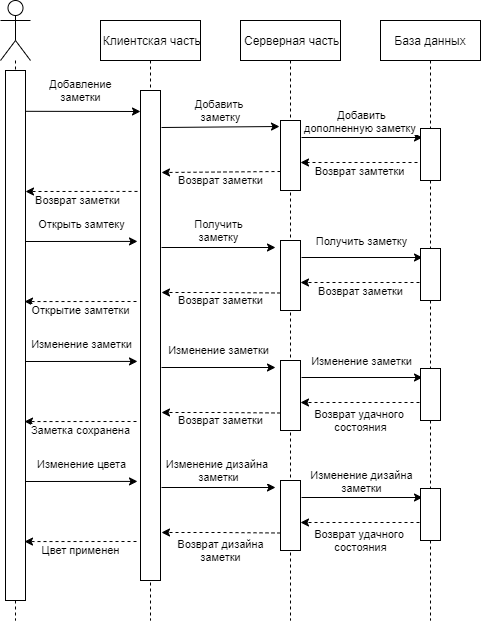

The diagram above was exported from draw.io. Its source (the exported page's mxGraphModel, read from the mxfile embedded in the PNG):
<mxGraphModel dx="1102" dy="865" grid="1" gridSize="10" guides="1" tooltips="1" connect="1" arrows="1" fold="1" page="1" pageScale="1" pageWidth="850" pageHeight="1100" math="0" shadow="0">
  <root>
    <mxCell id="0" />
    <mxCell id="1" parent="0" />
    <mxCell id="3nuBFxr9cyL0pnOWT2aG-5" value=" Клиентская часть" style="shape=umlLifeline;perimeter=lifelinePerimeter;container=1;collapsible=0;recursiveResize=0;rounded=0;shadow=0;strokeWidth=1;" parent="1" vertex="1">
      <mxGeometry x="300" y="80" width="100" height="600" as="geometry" />
    </mxCell>
    <mxCell id="RAT6VOIHHX5JBdPl5J7v-21" value="Возврат заметки" style="endArrow=classic;html=1;rounded=0;dashed=1;exitX=-0.15;exitY=0.206;exitDx=0;exitDy=0;exitPerimeter=0;" parent="3nuBFxr9cyL0pnOWT2aG-5" source="RAT6VOIHHX5JBdPl5J7v-8" edge="1">
      <mxGeometry x="0.077" y="9" width="50" height="50" relative="1" as="geometry">
        <mxPoint x="44" y="170" as="sourcePoint" />
        <mxPoint x="-75" y="171" as="targetPoint" />
        <mxPoint as="offset" />
      </mxGeometry>
    </mxCell>
    <mxCell id="RAT6VOIHHX5JBdPl5J7v-29" value="Открыть замтеку" style="endArrow=classic;html=1;rounded=0;entryX=-0.15;entryY=0.308;entryDx=0;entryDy=0;entryPerimeter=0;" parent="3nuBFxr9cyL0pnOWT2aG-5" target="RAT6VOIHHX5JBdPl5J7v-8" edge="1">
      <mxGeometry x="0.0024" y="16" width="50" height="50" relative="1" as="geometry">
        <mxPoint x="-75" y="221" as="sourcePoint" />
        <mxPoint x="30" y="221" as="targetPoint" />
        <mxPoint y="-1" as="offset" />
      </mxGeometry>
    </mxCell>
    <mxCell id="RAT6VOIHHX5JBdPl5J7v-7" style="edgeStyle=orthogonalEdgeStyle;rounded=0;orthogonalLoop=1;jettySize=auto;html=1;dashed=1;endArrow=none;endFill=0;" parent="1" source="RAT6VOIHHX5JBdPl5J7v-1" edge="1">
      <mxGeometry relative="1" as="geometry">
        <mxPoint x="215" y="680" as="targetPoint" />
      </mxGeometry>
    </mxCell>
    <mxCell id="RAT6VOIHHX5JBdPl5J7v-1" value="" style="shape=umlActor;verticalLabelPosition=bottom;verticalAlign=top;html=1;outlineConnect=0;" parent="1" vertex="1">
      <mxGeometry x="200" y="60" width="30" height="60" as="geometry" />
    </mxCell>
    <mxCell id="RAT6VOIHHX5JBdPl5J7v-5" value=" Серверная часть" style="shape=umlLifeline;perimeter=lifelinePerimeter;container=1;collapsible=0;recursiveResize=0;rounded=0;shadow=0;strokeWidth=1;" parent="1" vertex="1">
      <mxGeometry x="440" y="80" width="100" height="600" as="geometry" />
    </mxCell>
    <mxCell id="RAT6VOIHHX5JBdPl5J7v-12" value="" style="rounded=0;whiteSpace=wrap;html=1;" parent="RAT6VOIHHX5JBdPl5J7v-5" vertex="1">
      <mxGeometry x="40" y="100" width="20" height="70" as="geometry" />
    </mxCell>
    <mxCell id="RAT6VOIHHX5JBdPl5J7v-20" value="Возврат заметки" style="endArrow=classic;html=1;rounded=0;dashed=1;" parent="RAT6VOIHHX5JBdPl5J7v-5" edge="1">
      <mxGeometry x="0.0096" y="8" width="50" height="50" relative="1" as="geometry">
        <mxPoint x="40" y="151" as="sourcePoint" />
        <mxPoint x="-79" y="152" as="targetPoint" />
        <mxPoint as="offset" />
      </mxGeometry>
    </mxCell>
    <mxCell id="RAT6VOIHHX5JBdPl5J7v-6" value="База данных" style="shape=umlLifeline;perimeter=lifelinePerimeter;container=1;collapsible=0;recursiveResize=0;rounded=0;shadow=0;strokeWidth=1;" parent="1" vertex="1">
      <mxGeometry x="580" y="80" width="100" height="600" as="geometry" />
    </mxCell>
    <mxCell id="RAT6VOIHHX5JBdPl5J7v-22" value="" style="rounded=0;whiteSpace=wrap;html=1;" parent="RAT6VOIHHX5JBdPl5J7v-6" vertex="1">
      <mxGeometry x="-100" y="220" width="20" height="70" as="geometry" />
    </mxCell>
    <mxCell id="RAT6VOIHHX5JBdPl5J7v-23" value="Возврат заметки" style="endArrow=classic;html=1;rounded=0;dashed=1;exitX=0;exitY=0.75;exitDx=0;exitDy=0;" parent="RAT6VOIHHX5JBdPl5J7v-6" source="RAT6VOIHHX5JBdPl5J7v-22" edge="1">
      <mxGeometry x="0.0073" y="8" width="50" height="50" relative="1" as="geometry">
        <mxPoint x="-100" y="271" as="sourcePoint" />
        <mxPoint x="-219" y="272" as="targetPoint" />
        <Array as="points">
          <mxPoint x="-160" y="272" />
        </Array>
        <mxPoint as="offset" />
      </mxGeometry>
    </mxCell>
    <mxCell id="RAT6VOIHHX5JBdPl5J7v-24" value="Получить&lt;br&gt;заметку" style="endArrow=classic;html=1;rounded=0;" parent="RAT6VOIHHX5JBdPl5J7v-6" edge="1">
      <mxGeometry x="0.0024" y="16" width="50" height="50" relative="1" as="geometry">
        <mxPoint x="-219" y="227" as="sourcePoint" />
        <mxPoint x="-105" y="227" as="targetPoint" />
        <mxPoint y="-1" as="offset" />
      </mxGeometry>
    </mxCell>
    <mxCell id="RAT6VOIHHX5JBdPl5J7v-25" value="" style="endArrow=classic;html=1;rounded=0;" parent="RAT6VOIHHX5JBdPl5J7v-6" edge="1">
      <mxGeometry width="50" height="50" relative="1" as="geometry">
        <mxPoint x="-79" y="237" as="sourcePoint" />
        <mxPoint x="42" y="237" as="targetPoint" />
      </mxGeometry>
    </mxCell>
    <mxCell id="RAT6VOIHHX5JBdPl5J7v-26" value="Получить заметку" style="edgeLabel;html=1;align=center;verticalAlign=middle;resizable=0;points=[];" parent="RAT6VOIHHX5JBdPl5J7v-25" vertex="1" connectable="0">
      <mxGeometry x="-0.2066" relative="1" as="geometry">
        <mxPoint x="11" y="-17" as="offset" />
      </mxGeometry>
    </mxCell>
    <mxCell id="RAT6VOIHHX5JBdPl5J7v-27" value="" style="rounded=0;whiteSpace=wrap;html=1;" parent="RAT6VOIHHX5JBdPl5J7v-6" vertex="1">
      <mxGeometry x="40" y="228" width="20" height="52" as="geometry" />
    </mxCell>
    <mxCell id="RAT6VOIHHX5JBdPl5J7v-28" value="Возврат заметки" style="endArrow=classic;html=1;rounded=0;dashed=1;" parent="RAT6VOIHHX5JBdPl5J7v-6" edge="1">
      <mxGeometry x="-0.0072" y="9" width="50" height="50" relative="1" as="geometry">
        <mxPoint x="39" y="262" as="sourcePoint" />
        <mxPoint x="-80" y="262" as="targetPoint" />
        <mxPoint as="offset" />
      </mxGeometry>
    </mxCell>
    <mxCell id="RAT6VOIHHX5JBdPl5J7v-31" value="Изменение заметки" style="endArrow=classic;html=1;rounded=0;entryX=-0.15;entryY=0.308;entryDx=0;entryDy=0;entryPerimeter=0;" parent="RAT6VOIHHX5JBdPl5J7v-6" edge="1">
      <mxGeometry x="0.0024" y="16" width="50" height="50" relative="1" as="geometry">
        <mxPoint x="-355" y="341" as="sourcePoint" />
        <mxPoint x="-243" y="340.9200000000001" as="targetPoint" />
        <mxPoint y="-1" as="offset" />
      </mxGeometry>
    </mxCell>
    <mxCell id="RAT6VOIHHX5JBdPl5J7v-32" value="" style="rounded=0;whiteSpace=wrap;html=1;" parent="RAT6VOIHHX5JBdPl5J7v-6" vertex="1">
      <mxGeometry x="-100" y="340" width="20" height="70" as="geometry" />
    </mxCell>
    <mxCell id="RAT6VOIHHX5JBdPl5J7v-33" value="Возврат заметки" style="endArrow=classic;html=1;rounded=0;dashed=1;exitX=0;exitY=0.75;exitDx=0;exitDy=0;" parent="RAT6VOIHHX5JBdPl5J7v-6" source="RAT6VOIHHX5JBdPl5J7v-32" edge="1">
      <mxGeometry x="0.0073" y="8" width="50" height="50" relative="1" as="geometry">
        <mxPoint x="-680" y="311" as="sourcePoint" />
        <mxPoint x="-219" y="392" as="targetPoint" />
        <Array as="points">
          <mxPoint x="-160" y="392" />
        </Array>
        <mxPoint as="offset" />
      </mxGeometry>
    </mxCell>
    <mxCell id="RAT6VOIHHX5JBdPl5J7v-34" value="Изменение заметки" style="endArrow=classic;html=1;rounded=0;" parent="RAT6VOIHHX5JBdPl5J7v-6" edge="1">
      <mxGeometry x="0.0024" y="16" width="50" height="50" relative="1" as="geometry">
        <mxPoint x="-219" y="347" as="sourcePoint" />
        <mxPoint x="-105" y="347" as="targetPoint" />
        <mxPoint y="-1" as="offset" />
      </mxGeometry>
    </mxCell>
    <mxCell id="RAT6VOIHHX5JBdPl5J7v-35" value="" style="endArrow=classic;html=1;rounded=0;" parent="RAT6VOIHHX5JBdPl5J7v-6" edge="1">
      <mxGeometry width="50" height="50" relative="1" as="geometry">
        <mxPoint x="-79" y="357" as="sourcePoint" />
        <mxPoint x="42" y="357" as="targetPoint" />
      </mxGeometry>
    </mxCell>
    <mxCell id="RAT6VOIHHX5JBdPl5J7v-36" value="Изменение заметки" style="edgeLabel;html=1;align=center;verticalAlign=middle;resizable=0;points=[];" parent="RAT6VOIHHX5JBdPl5J7v-35" vertex="1" connectable="0">
      <mxGeometry x="-0.2066" relative="1" as="geometry">
        <mxPoint x="11" y="-17" as="offset" />
      </mxGeometry>
    </mxCell>
    <mxCell id="RAT6VOIHHX5JBdPl5J7v-37" value="" style="rounded=0;whiteSpace=wrap;html=1;" parent="RAT6VOIHHX5JBdPl5J7v-6" vertex="1">
      <mxGeometry x="40" y="348" width="20" height="52" as="geometry" />
    </mxCell>
    <mxCell id="RAT6VOIHHX5JBdPl5J7v-38" value="Возврат удачного &lt;br&gt;состояния" style="endArrow=classic;html=1;rounded=0;dashed=1;" parent="RAT6VOIHHX5JBdPl5J7v-6" edge="1">
      <mxGeometry x="-0.0084" y="18" width="50" height="50" relative="1" as="geometry">
        <mxPoint x="39" y="382" as="sourcePoint" />
        <mxPoint x="-80" y="382" as="targetPoint" />
        <mxPoint as="offset" />
      </mxGeometry>
    </mxCell>
    <mxCell id="RAT6VOIHHX5JBdPl5J7v-39" value="Заметка сохранена" style="endArrow=classic;html=1;rounded=0;dashed=1;exitX=-0.15;exitY=0.206;exitDx=0;exitDy=0;exitPerimeter=0;" parent="RAT6VOIHHX5JBdPl5J7v-6" edge="1">
      <mxGeometry x="0.0001" y="9" width="50" height="50" relative="1" as="geometry">
        <mxPoint x="-244" y="401" as="sourcePoint" />
        <mxPoint x="-356" y="401.05999999999995" as="targetPoint" />
        <mxPoint as="offset" />
      </mxGeometry>
    </mxCell>
    <mxCell id="RAT6VOIHHX5JBdPl5J7v-40" value="Изменение цвета" style="endArrow=classic;html=1;rounded=0;entryX=-0.15;entryY=0.308;entryDx=0;entryDy=0;entryPerimeter=0;" parent="RAT6VOIHHX5JBdPl5J7v-6" edge="1">
      <mxGeometry x="0.0024" y="16" width="50" height="50" relative="1" as="geometry">
        <mxPoint x="-355" y="461" as="sourcePoint" />
        <mxPoint x="-243" y="460.9200000000001" as="targetPoint" />
        <mxPoint y="-1" as="offset" />
      </mxGeometry>
    </mxCell>
    <mxCell id="RAT6VOIHHX5JBdPl5J7v-41" value="" style="rounded=0;whiteSpace=wrap;html=1;" parent="RAT6VOIHHX5JBdPl5J7v-6" vertex="1">
      <mxGeometry x="-100" y="460" width="20" height="70" as="geometry" />
    </mxCell>
    <mxCell id="RAT6VOIHHX5JBdPl5J7v-42" value="Возврат дизайна&lt;br&gt;заметки" style="endArrow=classic;html=1;rounded=0;dashed=1;exitX=0;exitY=0.75;exitDx=0;exitDy=0;" parent="RAT6VOIHHX5JBdPl5J7v-6" source="RAT6VOIHHX5JBdPl5J7v-41" edge="1">
      <mxGeometry x="0.0059" y="18" width="50" height="50" relative="1" as="geometry">
        <mxPoint x="-1260" y="351" as="sourcePoint" />
        <mxPoint x="-219" y="512" as="targetPoint" />
        <Array as="points">
          <mxPoint x="-160" y="512" />
        </Array>
        <mxPoint as="offset" />
      </mxGeometry>
    </mxCell>
    <mxCell id="RAT6VOIHHX5JBdPl5J7v-43" value="Изменение дизайна &lt;br&gt;заметки" style="endArrow=classic;html=1;rounded=0;" parent="RAT6VOIHHX5JBdPl5J7v-6" edge="1">
      <mxGeometry x="0.0024" y="16" width="50" height="50" relative="1" as="geometry">
        <mxPoint x="-219" y="467" as="sourcePoint" />
        <mxPoint x="-105" y="467" as="targetPoint" />
        <mxPoint y="-1" as="offset" />
      </mxGeometry>
    </mxCell>
    <mxCell id="RAT6VOIHHX5JBdPl5J7v-44" value="" style="endArrow=classic;html=1;rounded=0;" parent="RAT6VOIHHX5JBdPl5J7v-6" edge="1">
      <mxGeometry width="50" height="50" relative="1" as="geometry">
        <mxPoint x="-79" y="477" as="sourcePoint" />
        <mxPoint x="42" y="477" as="targetPoint" />
      </mxGeometry>
    </mxCell>
    <mxCell id="RAT6VOIHHX5JBdPl5J7v-45" value="Изменение дизайна&lt;br&gt;заметки" style="edgeLabel;html=1;align=center;verticalAlign=middle;resizable=0;points=[];" parent="RAT6VOIHHX5JBdPl5J7v-44" vertex="1" connectable="0">
      <mxGeometry x="-0.2066" relative="1" as="geometry">
        <mxPoint x="11" y="-17" as="offset" />
      </mxGeometry>
    </mxCell>
    <mxCell id="RAT6VOIHHX5JBdPl5J7v-46" value="" style="rounded=0;whiteSpace=wrap;html=1;" parent="RAT6VOIHHX5JBdPl5J7v-6" vertex="1">
      <mxGeometry x="40" y="468" width="20" height="52" as="geometry" />
    </mxCell>
    <mxCell id="RAT6VOIHHX5JBdPl5J7v-47" value="Возврат удачного &lt;br&gt;состояния" style="endArrow=classic;html=1;rounded=0;dashed=1;" parent="RAT6VOIHHX5JBdPl5J7v-6" edge="1">
      <mxGeometry x="-0.0084" y="18" width="50" height="50" relative="1" as="geometry">
        <mxPoint x="39" y="502" as="sourcePoint" />
        <mxPoint x="-80" y="502" as="targetPoint" />
        <mxPoint as="offset" />
      </mxGeometry>
    </mxCell>
    <mxCell id="RAT6VOIHHX5JBdPl5J7v-48" value="Цвет применен" style="endArrow=classic;html=1;rounded=0;dashed=1;exitX=-0.15;exitY=0.206;exitDx=0;exitDy=0;exitPerimeter=0;" parent="RAT6VOIHHX5JBdPl5J7v-6" edge="1">
      <mxGeometry x="0.0001" y="9" width="50" height="50" relative="1" as="geometry">
        <mxPoint x="-244" y="521" as="sourcePoint" />
        <mxPoint x="-356" y="521.06" as="targetPoint" />
        <mxPoint as="offset" />
      </mxGeometry>
    </mxCell>
    <mxCell id="RAT6VOIHHX5JBdPl5J7v-8" value="" style="rounded=0;whiteSpace=wrap;html=1;" parent="1" vertex="1">
      <mxGeometry x="340" y="150" width="20" height="490" as="geometry" />
    </mxCell>
    <mxCell id="RAT6VOIHHX5JBdPl5J7v-9" value="" style="rounded=0;whiteSpace=wrap;html=1;" parent="1" vertex="1">
      <mxGeometry x="205" y="130" width="20" height="530" as="geometry" />
    </mxCell>
    <mxCell id="RAT6VOIHHX5JBdPl5J7v-11" value="Добавление&lt;br&gt;заметки" style="endArrow=classic;html=1;rounded=0;exitX=1;exitY=0.077;exitDx=0;exitDy=0;exitPerimeter=0;" parent="1" source="RAT6VOIHHX5JBdPl5J7v-9" edge="1">
      <mxGeometry x="-0.0441" y="21" width="50" height="50" relative="1" as="geometry">
        <mxPoint x="400" y="470" as="sourcePoint" />
        <mxPoint x="340" y="171" as="targetPoint" />
        <mxPoint as="offset" />
      </mxGeometry>
    </mxCell>
    <mxCell id="RAT6VOIHHX5JBdPl5J7v-15" value="Добавить &lt;br&gt;заметку" style="endArrow=classic;html=1;rounded=0;" parent="1" edge="1">
      <mxGeometry x="0.0024" y="16" width="50" height="50" relative="1" as="geometry">
        <mxPoint x="361" y="187" as="sourcePoint" />
        <mxPoint x="479" y="186" as="targetPoint" />
        <mxPoint y="-1" as="offset" />
      </mxGeometry>
    </mxCell>
    <mxCell id="RAT6VOIHHX5JBdPl5J7v-16" value="" style="endArrow=classic;html=1;rounded=0;" parent="1" edge="1">
      <mxGeometry width="50" height="50" relative="1" as="geometry">
        <mxPoint x="501" y="197" as="sourcePoint" />
        <mxPoint x="622" y="197" as="targetPoint" />
      </mxGeometry>
    </mxCell>
    <mxCell id="RAT6VOIHHX5JBdPl5J7v-18" value="Добавить&lt;br&gt;дополненную заметку&amp;nbsp;" style="edgeLabel;html=1;align=center;verticalAlign=middle;resizable=0;points=[];" parent="RAT6VOIHHX5JBdPl5J7v-16" vertex="1" connectable="0">
      <mxGeometry x="-0.2066" relative="1" as="geometry">
        <mxPoint x="11" y="-17" as="offset" />
      </mxGeometry>
    </mxCell>
    <mxCell id="RAT6VOIHHX5JBdPl5J7v-17" value="" style="rounded=0;whiteSpace=wrap;html=1;" parent="1" vertex="1">
      <mxGeometry x="620" y="188" width="20" height="52" as="geometry" />
    </mxCell>
    <mxCell id="RAT6VOIHHX5JBdPl5J7v-19" value="Возврат замтетки" style="endArrow=classic;html=1;rounded=0;dashed=1;" parent="1" edge="1">
      <mxGeometry x="-0.0072" y="9" width="50" height="50" relative="1" as="geometry">
        <mxPoint x="617" y="222" as="sourcePoint" />
        <mxPoint x="500" y="222" as="targetPoint" />
        <mxPoint as="offset" />
      </mxGeometry>
    </mxCell>
    <mxCell id="RAT6VOIHHX5JBdPl5J7v-30" value="Открытие замтетки" style="endArrow=classic;html=1;rounded=0;dashed=1;exitX=-0.15;exitY=0.206;exitDx=0;exitDy=0;exitPerimeter=0;" parent="1" edge="1">
      <mxGeometry x="0.0001" y="9" width="50" height="50" relative="1" as="geometry">
        <mxPoint x="336" y="361.00000000000006" as="sourcePoint" />
        <mxPoint x="224" y="361.06" as="targetPoint" />
        <mxPoint as="offset" />
      </mxGeometry>
    </mxCell>
  </root>
</mxGraphModel>